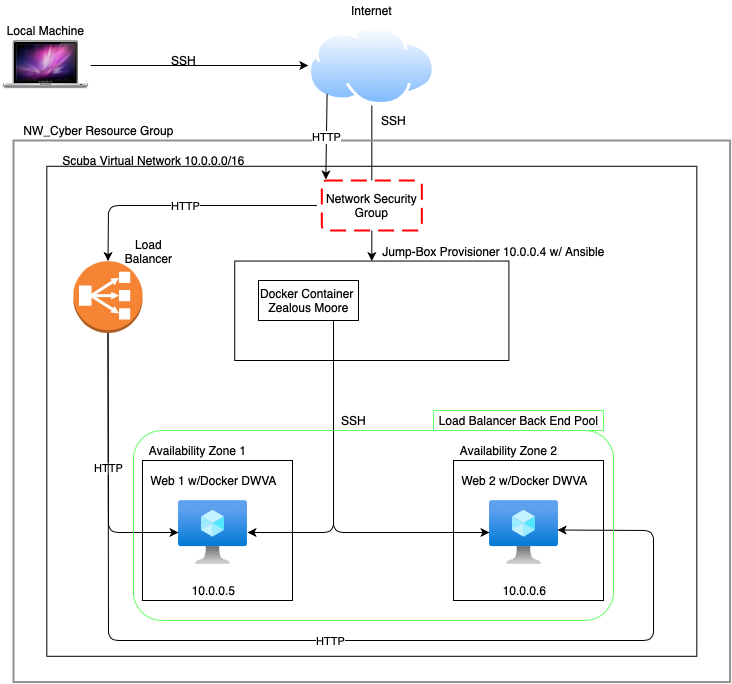

The diagram above was exported from draw.io. Its source (the exported page's mxGraphModel, read from the mxfile embedded in the PNG):
<mxGraphModel dx="1666" dy="800" grid="1" gridSize="10" guides="1" tooltips="1" connect="1" arrows="1" fold="1" page="1" pageScale="1" pageWidth="850" pageHeight="1100" math="0" shadow="0">
  <root>
    <mxCell id="0" />
    <mxCell id="1" parent="0" />
    <mxCell id="h-hpPqz6Atf39pU8yQP2-7" style="edgeStyle=none;rounded=0;orthogonalLoop=1;jettySize=auto;html=1;exitX=0.5;exitY=1;exitDx=0;exitDy=0;entryX=0.5;entryY=0;entryDx=0;entryDy=0;" parent="1" source="h-hpPqz6Atf39pU8yQP2-4" target="h-hpPqz6Atf39pU8yQP2-21" edge="1">
      <mxGeometry relative="1" as="geometry">
        <mxPoint x="438.31999999999994" y="260" as="targetPoint" />
      </mxGeometry>
    </mxCell>
    <mxCell id="h-hpPqz6Atf39pU8yQP2-1" value="" style="fontStyle=0;verticalAlign=top;align=center;spacingTop=-2;fillColor=none;rounded=0;whiteSpace=wrap;html=1;strokeColor=#919191;strokeWidth=2;container=1;collapsible=0;expand=0;recursiveResize=0;" parent="1" vertex="1">
      <mxGeometry x="80" y="140" width="716.64" height="541.58" as="geometry" />
    </mxCell>
    <mxCell id="h-hpPqz6Atf39pU8yQP2-9" value="" style="rounded=0;whiteSpace=wrap;html=1;fillColor=none;" parent="h-hpPqz6Atf39pU8yQP2-1" vertex="1">
      <mxGeometry x="33.32" y="25.79" width="650" height="490" as="geometry" />
    </mxCell>
    <mxCell id="h-hpPqz6Atf39pU8yQP2-10" value="Scuba Virtual Network 10.0.0.0/16" style="text;html=1;align=center;verticalAlign=middle;resizable=0;points=[];autosize=1;" parent="h-hpPqz6Atf39pU8yQP2-1" vertex="1">
      <mxGeometry x="40" y="10" width="200" height="20" as="geometry" />
    </mxCell>
    <mxCell id="h-hpPqz6Atf39pU8yQP2-21" value="" style="rounded=0;whiteSpace=wrap;html=1;fillColor=none;" parent="h-hpPqz6Atf39pU8yQP2-1" vertex="1">
      <mxGeometry x="221.24" y="120.55" width="274.16" height="99.45" as="geometry" />
    </mxCell>
    <mxCell id="h-hpPqz6Atf39pU8yQP2-25" value="Jump-Box Provisioner 10.0.0.4 w/ Ansible" style="text;html=1;align=center;verticalAlign=middle;resizable=0;points=[];autosize=1;" parent="h-hpPqz6Atf39pU8yQP2-1" vertex="1">
      <mxGeometry x="360" y="100.55" width="240" height="20" as="geometry" />
    </mxCell>
    <mxCell id="h-hpPqz6Atf39pU8yQP2-26" value="" style="outlineConnect=0;dashed=0;verticalLabelPosition=bottom;verticalAlign=top;align=center;html=1;shape=mxgraph.aws3.classic_load_balancer;fillColor=#F58534;gradientColor=none;" parent="h-hpPqz6Atf39pU8yQP2-1" vertex="1">
      <mxGeometry x="60" y="120.55" width="69" height="72" as="geometry" />
    </mxCell>
    <mxCell id="h-hpPqz6Atf39pU8yQP2-35" value="" style="group" parent="h-hpPqz6Atf39pU8yQP2-1" vertex="1" connectable="0">
      <mxGeometry x="240" y="140" width="110" height="40" as="geometry" />
    </mxCell>
    <mxCell id="h-hpPqz6Atf39pU8yQP2-33" value="Docker Container &lt;br&gt;Zealous Moore" style="text;html=1;align=center;verticalAlign=middle;resizable=0;points=[];autosize=1;" parent="h-hpPqz6Atf39pU8yQP2-35" vertex="1">
      <mxGeometry y="5" width="110" height="30" as="geometry" />
    </mxCell>
    <mxCell id="h-hpPqz6Atf39pU8yQP2-32" value="" style="rounded=0;whiteSpace=wrap;html=1;fillColor=none;" parent="h-hpPqz6Atf39pU8yQP2-35" vertex="1">
      <mxGeometry x="5" width="100" height="40" as="geometry" />
    </mxCell>
    <mxCell id="h-hpPqz6Atf39pU8yQP2-36" value="" style="group;fillColor=#FFFFFF;" parent="h-hpPqz6Atf39pU8yQP2-1" vertex="1" connectable="0">
      <mxGeometry x="303.32" y="40" width="110" height="50" as="geometry" />
    </mxCell>
    <mxCell id="h-hpPqz6Atf39pU8yQP2-22" value="" style="rounded=1;arcSize=10;dashed=1;strokeColor=#ff0000;fillColor=none;gradientColor=none;dashPattern=8 4;strokeWidth=2;" parent="h-hpPqz6Atf39pU8yQP2-36" vertex="1">
      <mxGeometry x="5" width="100" height="50" as="geometry" />
    </mxCell>
    <mxCell id="h-hpPqz6Atf39pU8yQP2-24" value="Network Security&lt;br&gt;Group" style="text;html=1;align=center;verticalAlign=middle;resizable=0;points=[];autosize=1;" parent="h-hpPqz6Atf39pU8yQP2-36" vertex="1">
      <mxGeometry y="10" width="110" height="30" as="geometry" />
    </mxCell>
    <mxCell id="h-hpPqz6Atf39pU8yQP2-40" value="" style="rounded=0;whiteSpace=wrap;html=1;fillColor=none;" parent="h-hpPqz6Atf39pU8yQP2-1" vertex="1">
      <mxGeometry x="129" y="320" width="150" height="140" as="geometry" />
    </mxCell>
    <mxCell id="h-hpPqz6Atf39pU8yQP2-16" value="" style="aspect=fixed;html=1;points=[];align=center;image;fontSize=12;image=img/lib/azure2/compute/Virtual_Machine.svg;fillColor=none;" parent="h-hpPqz6Atf39pU8yQP2-1" vertex="1">
      <mxGeometry x="165" y="360" width="69" height="64" as="geometry" />
    </mxCell>
    <mxCell id="h-hpPqz6Atf39pU8yQP2-45" value="Availability Zone 1" style="text;html=1;align=center;verticalAlign=middle;resizable=0;points=[];autosize=1;" parent="h-hpPqz6Atf39pU8yQP2-1" vertex="1">
      <mxGeometry x="129" y="300" width="110" height="20" as="geometry" />
    </mxCell>
    <mxCell id="h-hpPqz6Atf39pU8yQP2-49" value="Web 1 w/Docker DWVA" style="text;html=1;align=center;verticalAlign=middle;resizable=0;points=[];autosize=1;" parent="h-hpPqz6Atf39pU8yQP2-1" vertex="1">
      <mxGeometry x="129.49999999999997" y="330" width="140" height="20" as="geometry" />
    </mxCell>
    <mxCell id="h-hpPqz6Atf39pU8yQP2-52" value="10.0.0.5" style="text;html=1;align=center;verticalAlign=middle;resizable=0;points=[];autosize=1;" parent="h-hpPqz6Atf39pU8yQP2-1" vertex="1">
      <mxGeometry x="169.5" y="440" width="60" height="20" as="geometry" />
    </mxCell>
    <mxCell id="h-hpPqz6Atf39pU8yQP2-54" value="" style="rounded=0;whiteSpace=wrap;html=1;fillColor=none;" parent="h-hpPqz6Atf39pU8yQP2-1" vertex="1">
      <mxGeometry x="440" y="320" width="150" height="140" as="geometry" />
    </mxCell>
    <mxCell id="h-hpPqz6Atf39pU8yQP2-55" value="" style="aspect=fixed;html=1;points=[];align=center;image;fontSize=12;image=img/lib/azure2/compute/Virtual_Machine.svg;fillColor=none;" parent="h-hpPqz6Atf39pU8yQP2-1" vertex="1">
      <mxGeometry x="476" y="360" width="69" height="64" as="geometry" />
    </mxCell>
    <mxCell id="h-hpPqz6Atf39pU8yQP2-56" value="Availability Zone 2" style="text;html=1;align=center;verticalAlign=middle;resizable=0;points=[];autosize=1;" parent="h-hpPqz6Atf39pU8yQP2-1" vertex="1">
      <mxGeometry x="440" y="300" width="110" height="20" as="geometry" />
    </mxCell>
    <mxCell id="h-hpPqz6Atf39pU8yQP2-57" value="Web 2 w/Docker DWVA" style="text;html=1;align=center;verticalAlign=middle;resizable=0;points=[];autosize=1;" parent="h-hpPqz6Atf39pU8yQP2-1" vertex="1">
      <mxGeometry x="440.5" y="330" width="140" height="20" as="geometry" />
    </mxCell>
    <mxCell id="h-hpPqz6Atf39pU8yQP2-58" value="10.0.0.6" style="text;html=1;align=center;verticalAlign=middle;resizable=0;points=[];autosize=1;" parent="h-hpPqz6Atf39pU8yQP2-1" vertex="1">
      <mxGeometry x="480.5" y="440" width="60" height="20" as="geometry" />
    </mxCell>
    <mxCell id="h-hpPqz6Atf39pU8yQP2-62" style="edgeStyle=none;orthogonalLoop=1;jettySize=auto;html=1;exitX=0.75;exitY=1;exitDx=0;exitDy=0;rounded=1;" parent="h-hpPqz6Atf39pU8yQP2-1" source="h-hpPqz6Atf39pU8yQP2-32" target="h-hpPqz6Atf39pU8yQP2-16" edge="1">
      <mxGeometry relative="1" as="geometry">
        <Array as="points">
          <mxPoint x="320" y="392" />
        </Array>
      </mxGeometry>
    </mxCell>
    <mxCell id="h-hpPqz6Atf39pU8yQP2-63" style="edgeStyle=none;rounded=1;orthogonalLoop=1;jettySize=auto;html=1;exitX=0.75;exitY=1;exitDx=0;exitDy=0;" parent="h-hpPqz6Atf39pU8yQP2-1" source="h-hpPqz6Atf39pU8yQP2-32" target="h-hpPqz6Atf39pU8yQP2-55" edge="1">
      <mxGeometry relative="1" as="geometry">
        <Array as="points">
          <mxPoint x="320" y="392" />
        </Array>
      </mxGeometry>
    </mxCell>
    <mxCell id="h-hpPqz6Atf39pU8yQP2-66" value="SSH" style="text;html=1;align=center;verticalAlign=middle;resizable=0;points=[];autosize=1;" parent="h-hpPqz6Atf39pU8yQP2-1" vertex="1">
      <mxGeometry x="320" y="270" width="40" height="20" as="geometry" />
    </mxCell>
    <mxCell id="h-hpPqz6Atf39pU8yQP2-70" value="" style="endArrow=classic;html=1;entryX=0.5;entryY=0;entryDx=0;entryDy=0;entryPerimeter=0;" parent="h-hpPqz6Atf39pU8yQP2-1" source="h-hpPqz6Atf39pU8yQP2-24" target="h-hpPqz6Atf39pU8yQP2-26" edge="1">
      <mxGeometry relative="1" as="geometry">
        <mxPoint x="90" y="64.5" as="sourcePoint" />
        <mxPoint x="190" y="64.5" as="targetPoint" />
        <Array as="points">
          <mxPoint x="95" y="65" />
        </Array>
      </mxGeometry>
    </mxCell>
    <mxCell id="h-hpPqz6Atf39pU8yQP2-71" value="HTTP" style="edgeLabel;resizable=0;html=1;align=center;verticalAlign=middle;" parent="h-hpPqz6Atf39pU8yQP2-70" connectable="0" vertex="1">
      <mxGeometry relative="1" as="geometry" />
    </mxCell>
    <mxCell id="h-hpPqz6Atf39pU8yQP2-75" value="" style="endArrow=classic;html=1;exitX=0.5;exitY=1;exitDx=0;exitDy=0;exitPerimeter=0;" parent="h-hpPqz6Atf39pU8yQP2-1" source="h-hpPqz6Atf39pU8yQP2-26" target="h-hpPqz6Atf39pU8yQP2-16" edge="1">
      <mxGeometry relative="1" as="geometry">
        <mxPoint x="90" y="260" as="sourcePoint" />
        <mxPoint x="190" y="260" as="targetPoint" />
        <Array as="points">
          <mxPoint x="95" y="392" />
        </Array>
      </mxGeometry>
    </mxCell>
    <mxCell id="h-hpPqz6Atf39pU8yQP2-76" value="HTTP" style="edgeLabel;resizable=0;html=1;align=center;verticalAlign=middle;" parent="h-hpPqz6Atf39pU8yQP2-75" connectable="0" vertex="1">
      <mxGeometry relative="1" as="geometry" />
    </mxCell>
    <mxCell id="h-hpPqz6Atf39pU8yQP2-72" value="" style="endArrow=classic;html=1;entryX=0.986;entryY=0.461;entryDx=0;entryDy=0;entryPerimeter=0;exitX=0.5;exitY=1;exitDx=0;exitDy=0;exitPerimeter=0;" parent="h-hpPqz6Atf39pU8yQP2-1" source="h-hpPqz6Atf39pU8yQP2-26" target="h-hpPqz6Atf39pU8yQP2-55" edge="1">
      <mxGeometry relative="1" as="geometry">
        <mxPoint x="100" y="390" as="sourcePoint" />
        <mxPoint x="190" y="480" as="targetPoint" />
        <Array as="points">
          <mxPoint x="95" y="500" />
          <mxPoint x="640" y="500" />
          <mxPoint x="640" y="390" />
        </Array>
      </mxGeometry>
    </mxCell>
    <mxCell id="h-hpPqz6Atf39pU8yQP2-73" value="HTTP" style="edgeLabel;resizable=0;html=1;align=center;verticalAlign=middle;" parent="h-hpPqz6Atf39pU8yQP2-72" connectable="0" vertex="1">
      <mxGeometry relative="1" as="geometry" />
    </mxCell>
    <mxCell id="h-hpPqz6Atf39pU8yQP2-78" value="" style="rounded=1;whiteSpace=wrap;html=1;fillColor=none;strokeColor=#66FF66;" parent="h-hpPqz6Atf39pU8yQP2-1" vertex="1">
      <mxGeometry x="120" y="290" width="480" height="190" as="geometry" />
    </mxCell>
    <mxCell id="h-hpPqz6Atf39pU8yQP2-77" value="Load Balancer Back End Pool" style="text;html=1;align=center;verticalAlign=middle;resizable=0;points=[];autosize=1;strokeColor=#66FF66;" parent="h-hpPqz6Atf39pU8yQP2-1" vertex="1">
      <mxGeometry x="420" y="270" width="170" height="20" as="geometry" />
    </mxCell>
    <mxCell id="h-hpPqz6Atf39pU8yQP2-79" value="Load&lt;br&gt;Balancer" style="text;html=1;align=center;verticalAlign=middle;resizable=0;points=[];autosize=1;" parent="h-hpPqz6Atf39pU8yQP2-1" vertex="1">
      <mxGeometry x="105" y="95.55000000000001" width="60" height="30" as="geometry" />
    </mxCell>
    <mxCell id="h-hpPqz6Atf39pU8yQP2-5" style="edgeStyle=none;rounded=0;orthogonalLoop=1;jettySize=auto;html=1;exitX=1;exitY=0.5;exitDx=0;exitDy=0;entryX=0;entryY=0.5;entryDx=0;entryDy=0;" parent="1" source="h-hpPqz6Atf39pU8yQP2-3" target="h-hpPqz6Atf39pU8yQP2-4" edge="1">
      <mxGeometry relative="1" as="geometry">
        <mxPoint x="360" y="65" as="targetPoint" />
      </mxGeometry>
    </mxCell>
    <mxCell id="h-hpPqz6Atf39pU8yQP2-3" value="" style="shape=image;html=1;verticalAlign=top;verticalLabelPosition=bottom;labelBackgroundColor=#ffffff;imageAspect=0;aspect=fixed;image=https://cdn4.iconfinder.com/data/icons/MacBook_Pro/128/snow_leopard.png" parent="1" vertex="1">
      <mxGeometry x="67" y="20" width="90" height="90" as="geometry" />
    </mxCell>
    <mxCell id="h-hpPqz6Atf39pU8yQP2-4" value="" style="aspect=fixed;perimeter=ellipsePerimeter;html=1;align=center;shadow=0;dashed=0;spacingTop=3;image;image=img/lib/active_directory/internet_cloud.svg;" parent="1" vertex="1">
      <mxGeometry x="374.83" y="25" width="126.98" height="80" as="geometry" />
    </mxCell>
    <mxCell id="h-hpPqz6Atf39pU8yQP2-11" value="Local Machine" style="text;html=1;align=center;verticalAlign=middle;resizable=0;points=[];autosize=1;" parent="1" vertex="1">
      <mxGeometry x="67" y="20" width="90" height="20" as="geometry" />
    </mxCell>
    <mxCell id="h-hpPqz6Atf39pU8yQP2-12" value="Internet" style="text;html=1;align=center;verticalAlign=middle;resizable=0;points=[];autosize=1;" parent="1" vertex="1">
      <mxGeometry x="408.32" width="60" height="20" as="geometry" />
    </mxCell>
    <mxCell id="h-hpPqz6Atf39pU8yQP2-19" value="SSH" style="text;html=1;align=center;verticalAlign=middle;resizable=0;points=[];autosize=1;" parent="1" vertex="1">
      <mxGeometry x="440" y="110" width="40" height="20" as="geometry" />
    </mxCell>
    <mxCell id="h-hpPqz6Atf39pU8yQP2-20" value="NW_Cyber Resource Group" style="text;html=1;align=center;verticalAlign=middle;resizable=0;points=[];autosize=1;" parent="1" vertex="1">
      <mxGeometry x="80" y="120" width="170" height="20" as="geometry" />
    </mxCell>
    <mxCell id="h-hpPqz6Atf39pU8yQP2-29" value="SSH" style="text;html=1;align=center;verticalAlign=middle;resizable=0;points=[];autosize=1;" parent="1" vertex="1">
      <mxGeometry x="230" y="50" width="40" height="20" as="geometry" />
    </mxCell>
    <mxCell id="h-hpPqz6Atf39pU8yQP2-68" value="" style="endArrow=classic;html=1;exitX=0;exitY=1;exitDx=0;exitDy=0;entryX=0.04;entryY=-0.02;entryDx=0;entryDy=0;entryPerimeter=0;" parent="1" source="h-hpPqz6Atf39pU8yQP2-4" target="h-hpPqz6Atf39pU8yQP2-22" edge="1">
      <mxGeometry relative="1" as="geometry">
        <mxPoint x="350" y="120" as="sourcePoint" />
        <mxPoint x="450" y="120" as="targetPoint" />
      </mxGeometry>
    </mxCell>
    <mxCell id="h-hpPqz6Atf39pU8yQP2-69" value="HTTP" style="edgeLabel;resizable=0;html=1;align=center;verticalAlign=middle;" parent="h-hpPqz6Atf39pU8yQP2-68" connectable="0" vertex="1">
      <mxGeometry relative="1" as="geometry" />
    </mxCell>
  </root>
</mxGraphModel>